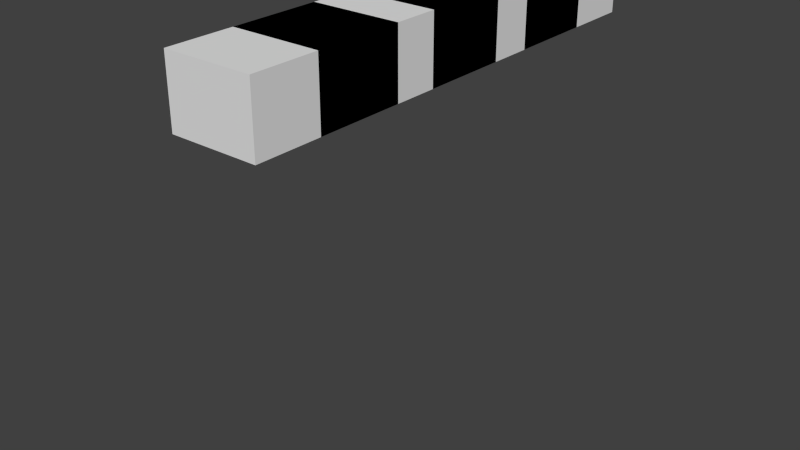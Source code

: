 # Source: insulatedwire.blend  (saved by Blender 2.67.0; exported with 4.5.12 LTS)
import bpy
from mathutils import Matrix  # noqa: F401  (used for matrix-valued properties, if any)

bpy.ops.wm.read_factory_settings(use_empty=True)
scene = bpy.context.scene
scene.name = 'Scene'

# ---- collections
col_collection_1 = bpy.data.collections.new('Collection 1'); scene.collection.children.link(col_collection_1)

# ---- materials (node trees are filled in below, after node groups)
mat_material = bpy.data.materials.new('Material')
mat_material.alpha_threshold = 0.0
mat_material.use_transparent_shadow = False
mat_material.roughness = 0.5
mat_material.line_color = (0.0, 0.0, 0.0, 1.0)

# ---- material node trees

# ---- world
world_world = bpy.data.worlds.new('World'); scene.world = world_world
world_world.color = (0.05088, 0.05088, 0.05088)
world_world.use_sun_shadow = False
world_world.sun_shadow_jitter_overblur = 0.0
world_world.cycles.sampling_method = 'MANUAL'
world_world.cycles.sample_map_resolution = 256

# ---- meshes
me_outsideconnector_n = bpy.data.meshes.new('outsideconnector_N')
me_outsideconnector_n.from_pydata([(-0.25, -0.25, -1.0), (-0.25, 0.125, -1.0), (0.25, 0.125, -1.0), (0.25, -0.25, -1.0), (-0.25, -0.25, -0.625), (-0.25, 0.125, -0.625), (0.25, 0.125, -0.625), (0.25, -0.25, -0.625)], [], [(4, 5, 1, 0), (5, 6, 2, 1), (6, 7, 3, 2), (7, 4, 0, 3), (0, 1, 2, 3), (7, 6, 5, 4)])
_uv = me_outsideconnector_n.uv_layers.new(name='UVMap')
_uv.uv.foreach_set('vector', [0.09375, 0.09375, 0.09375, 0.0, 0.0, 0.0, 0.0, 0.09375, 0.1875, 0.09375, 0.3125, 0.09375, 0.3125, 0.0, 0.1875, 0.0, 0.4062, 0.0, 0.4062, 0.09375, 0.5, 0.09375, 0.5, 0.0, 0.3125, 0.9062, 0.1875, 0.9062, 0.1875, 1.0, 0.3125, 1.0, 0.1875, 0.09375, 0.1875, 0.0, 0.3125, 0.0, 0.3125, 0.09375, 0.3125, 0.5938, 0.3125, 0.5, 0.1875, 0.5, 0.1875, 0.5938])
me_outsideconnector_n.materials.append(mat_material)
me_outsideconnector_n.use_remesh_preserve_volume = False
me_outsideconnector_n.use_remesh_preserve_attributes = False
me_outsideconnector_n.use_mirror_vertex_groups = False
me_outsideconnector_n.update()
me_outsideconnector_p = bpy.data.meshes.new('outsideconnector_P')
me_outsideconnector_p.from_pydata([(-0.25, -0.25, -1.0), (-0.25, 0.125, -1.0), (0.25, 0.125, -1.0), (0.25, -0.25, -1.0), (-0.25, -0.25, -0.625), (-0.25, 0.125, -0.625), (0.25, 0.125, -0.625), (0.25, -0.25, -0.625)], [], [(4, 5, 1, 0), (5, 6, 2, 1), (6, 7, 3, 2), (7, 4, 0, 3), (0, 1, 2, 3), (7, 6, 5, 4)])
_uv = me_outsideconnector_p.uv_layers.new(name='UVMap')
_uv.uv.foreach_set('vector', [0.0, 0.09375, 0.09375, 0.09375, 0.09375, 0.0, 0.0, 0.0, 0.1875, 0.5938, 0.3125, 0.5938, 0.3125, 0.5, 0.1875, 0.5, 0.4062, 0.09375, 0.5, 0.09375, 0.5, 0.0, 0.4062, 0.0, 0.3125, 0.09375, 0.1875, 0.09375, 0.1875, 0.0, 0.3125, 0.0, 0.3125, 0.0, 0.3125, 0.09375, 0.1875, 0.09375, 0.1875, 0.0, 0.3125, 1.0, 0.3125, 0.9062, 0.1875, 0.9062, 0.1875, 1.0])
me_outsideconnector_p.materials.append(mat_material)
me_outsideconnector_p.use_remesh_preserve_volume = False
me_outsideconnector_p.use_remesh_preserve_attributes = False
me_outsideconnector_p.use_mirror_vertex_groups = False
me_outsideconnector_p.update()
me_inin_p = bpy.data.meshes.new('inin_P')
me_inin_p.from_pydata([(-0.25, -0.25, -1.0), (-0.25, 0.25, -1.0), (0.25, 0.25, -1.0), (0.25, -0.25, -1.0), (-0.25, -0.25, -0.625), (-0.25, 0.25, -0.625), (0.25, 0.25, -0.625), (0.25, -0.25, -0.625), (-0.25, -0.125, -0.625), (-0.25, -0.125, -1.0), (0.25, -0.125, -0.625), (0.25, -0.125, -1.0)], [], [(8, 5, 1, 9), (5, 6, 2, 1), (10, 7, 3, 11), (7, 4, 0, 3), (9, 1, 2, 11), (10, 6, 5, 8), (4, 8, 9, 0), (6, 10, 11, 2), (0, 9, 11, 3), (7, 10, 8, 4)])
_uv = me_inin_p.uv_layers.new(name='UVMap')
_uv.uv.foreach_set('vector', [0.09375, 0.4062, 0.0, 0.4062, 0.0, 0.5, 0.09375, 0.5, 0.3125, 1.0, 0.1875, 1.0, 0.1875, 0.9062, 0.3125, 0.9062, 0.4062, 0.5938, 0.4062, 0.625, 0.5, 0.625, 0.5, 0.5938, 0.3125, 0.09375, 0.1875, 0.09375, 0.1875, 0.0, 0.3125, 0.0, 0.1875, 0.5625, 0.1875, 0.5, 0.3125, 0.5, 0.3125, 0.5625, 0.3125, 0.09375, 0.3125, 0.0, 0.1875, 0.0, 0.1875, 0.09375, 0.09375, 0.625, 0.09375, 0.5938, 0.0, 0.5938, 0.0, 0.625, 0.5, 0.4062, 0.4062, 0.4062, 0.4062, 0.5, 0.5, 0.5, 0.1875, 0.625, 0.1875, 0.5938, 0.3125, 0.5938, 0.3125, 0.625, 0.3125, 0.625, 0.3125, 0.5938, 0.1875, 0.5938, 0.1875, 0.625])
me_inin_p.materials.append(mat_material)
me_inin_p.use_remesh_preserve_volume = False
me_inin_p.use_remesh_preserve_attributes = False
me_inin_p.use_mirror_vertex_groups = False
me_inin_p.update()
me_inin_n = bpy.data.meshes.new('inin_N')
me_inin_n.from_pydata([(-0.25, -0.25, -1.0), (-0.25, 0.25, -1.0), (0.25, 0.25, -1.0), (0.25, -0.25, -1.0), (-0.25, -0.25, -0.625), (-0.25, 0.25, -0.625), (0.25, 0.25, -0.625), (0.25, -0.25, -0.625), (-0.25, 0.125, -0.625), (-0.25, 0.125, -1.0), (0.25, 0.125, -0.625), (0.25, 0.125, -1.0)], [], [(8, 5, 1, 9), (5, 6, 2, 1), (10, 7, 3, 11), (7, 4, 0, 3), (9, 1, 2, 11), (10, 6, 5, 8), (4, 8, 9, 0), (6, 10, 11, 2), (0, 9, 11, 3), (7, 10, 8, 4)])
_uv = me_inin_n.uv_layers.new(name='UVMap')
_uv.uv.foreach_set('vector', [0.09375, 0.9062, 0.09375, 0.875, 0.0, 0.875, 0.0, 0.9062, 0.3125, 0.09375, 0.1875, 0.09375, 0.1875, 0.0, 0.3125, 0.0, 0.4062, 0.4062, 0.4062, 0.5, 0.5, 0.5, 0.5, 0.4062, 0.3125, 0.5938, 0.1875, 0.5938, 0.1875, 0.5, 0.3125, 0.5, 0.1875, 0.9062, 0.1875, 0.875, 0.3125, 0.875, 0.3125, 0.9062, 0.3125, 0.9062, 0.3125, 0.875, 0.1875, 0.875, 0.1875, 0.9062, 0.09375, 0.5, 0.09375, 0.4062, 0.0, 0.4062, 0.0, 0.5, 0.4062, 0.875, 0.4062, 0.9062, 0.5, 0.9062, 0.5, 0.875, 0.1875, 1.0, 0.1875, 0.9086, 0.3125, 0.9086, 0.3125, 1.0, 0.1875, 0.0, 0.1875, 0.09375, 0.3125, 0.09375, 0.3125, 0.0])
me_inin_n.materials.append(mat_material)
me_inin_n.use_remesh_preserve_volume = False
me_inin_n.use_remesh_preserve_attributes = False
me_inin_n.use_mirror_vertex_groups = False
me_inin_n.update()
me_inout_n = bpy.data.meshes.new('inout_N')
me_inout_n.from_pydata([(-0.25, -0.25, -1.0), (-0.25, 0.25, -1.0), (0.25, 0.25, -1.0), (0.25, -0.25, -1.0), (-0.25, -0.25, -0.625), (-0.25, 0.25, -0.625), (0.25, 0.25, -0.625), (0.25, -0.25, -0.625)], [], [(4, 5, 1, 0), (5, 6, 2, 1), (6, 7, 3, 2), (7, 4, 0, 3), (0, 1, 2, 3), (7, 6, 5, 4)])
_uv = me_inout_n.uv_layers.new(name='UVMap')
_uv.uv.foreach_set('vector', [0.09375, 1.0, 0.09375, 0.875, 0.0, 0.875, 0.0, 1.0, 0.3125, 0.09375, 0.1875, 0.09375, 0.1875, 0.0, 0.3125, 0.0, 0.4062, 0.875, 0.4062, 1.0, 0.5, 1.0, 0.5, 0.875, 0.3125, 0.09375, 0.1875, 0.09375, 0.1875, 0.0, 0.3125, 0.0, 0.1875, 1.0, 0.1875, 0.875, 0.3125, 0.875, 0.3125, 1.0, 0.3125, 1.0, 0.3125, 0.875, 0.1875, 0.875, 0.1875, 1.0])
me_inout_n.materials.append(mat_material)
me_inout_n.use_remesh_preserve_volume = False
me_inout_n.use_remesh_preserve_attributes = False
me_inout_n.use_mirror_vertex_groups = False
me_inout_n.update()
me_inout_p = bpy.data.meshes.new('inout_P')
me_inout_p.from_pydata([(-0.25, -0.25, -1.0), (-0.25, 0.25, -1.0), (0.25, 0.25, -1.0), (0.25, -0.25, -1.0), (-0.25, -0.25, -0.625), (-0.25, 0.25, -0.625), (0.25, 0.25, -0.625), (0.25, -0.25, -0.625)], [], [(4, 5, 1, 0), (5, 6, 2, 1), (6, 7, 3, 2), (7, 4, 0, 3), (0, 1, 2, 3), (7, 6, 5, 4)])
_uv = me_inout_p.uv_layers.new(name='UVMap')
_uv.uv.foreach_set('vector', [0.09375, 0.625, 0.09375, 0.5, 0.0, 0.5, 0.0, 0.625, 0.3125, 0.09375, 0.1875, 0.09375, 0.1875, 0.0, 0.3125, 0.0, 0.4062, 0.5, 0.4062, 0.625, 0.5, 0.625, 0.5, 0.5, 0.3125, 0.09375, 0.1875, 0.09375, 0.1875, 0.0, 0.3125, 0.0, 0.1875, 0.625, 0.1875, 0.5, 0.3125, 0.5, 0.3125, 0.625, 0.3125, 0.625, 0.3125, 0.5, 0.1875, 0.5, 0.1875, 0.625])
me_inout_p.materials.append(mat_material)
me_inout_p.use_remesh_preserve_volume = False
me_inout_p.use_remesh_preserve_attributes = False
me_inout_p.use_mirror_vertex_groups = False
me_inout_p.update()
me_insideconnector_n = bpy.data.meshes.new('insideconnector_N')
me_insideconnector_n.from_pydata([(-0.25, -0.25, -1.0), (-0.25, 1.192e-07, -1.0), (0.25, 1.192e-07, -1.0), (0.25, -0.25, -1.0), (-0.25, -0.25, -0.625), (-0.25, 1.192e-07, -0.625), (0.25, 1.192e-07, -0.625), (0.25, -0.25, -0.625)], [], [(4, 5, 1, 0), (5, 6, 2, 1), (6, 7, 3, 2), (7, 4, 0, 3), (0, 1, 2, 3), (7, 6, 5, 4)])
_uv = me_insideconnector_n.uv_layers.new(name='UVMap')
_uv.uv.foreach_set('vector', [0.09375, 0.875, 0.09375, 0.8125, 0.0, 0.8125, 0.0, 0.875, 0.3125, 0.09375, 0.1875, 0.09375, 0.1875, 0.0, 0.3125, 0.0, 0.4062, 0.8125, 0.4062, 0.875, 0.5, 0.875, 0.5, 0.8125, 0.3125, 0.09375, 0.1875, 0.09375, 0.1875, 0.0, 0.3125, 0.0, 0.1875, 0.875, 0.1875, 0.8125, 0.3125, 0.8125, 0.3125, 0.875, 0.3125, 0.875, 0.3125, 0.8125, 0.1875, 0.8125, 0.1875, 0.875])
me_insideconnector_n.materials.append(mat_material)
me_insideconnector_n.use_remesh_preserve_volume = False
me_insideconnector_n.use_remesh_preserve_attributes = False
me_insideconnector_n.use_mirror_vertex_groups = False
me_insideconnector_n.update()
me_insideconnector_p = bpy.data.meshes.new('insideconnector_P')
me_insideconnector_p.from_pydata([(-0.25, -0.25, -1.0), (-0.25, 1.192e-07, -1.0), (0.25, 1.192e-07, -1.0), (0.25, -0.25, -1.0), (-0.25, -0.25, -0.625), (-0.25, 1.192e-07, -0.625), (0.25, 1.192e-07, -0.625), (0.25, -0.25, -0.625)], [], [(4, 5, 1, 0), (5, 6, 2, 1), (6, 7, 3, 2), (7, 4, 0, 3), (0, 1, 2, 3), (7, 6, 5, 4)])
_uv = me_insideconnector_p.uv_layers.new(name='UVMap')
_uv.uv.foreach_set('vector', [0.09375, 0.6875, 0.09375, 0.625, 0.0, 0.625, 0.0, 0.6875, 0.3125, 0.09375, 0.1875, 0.09375, 0.1875, 0.0, 0.3125, 0.0, 0.4062, 0.625, 0.4062, 0.6875, 0.5, 0.6875, 0.5, 0.625, 0.3125, 0.09375, 0.1875, 0.09375, 0.1875, 0.0, 0.3125, 0.0, 0.1875, 0.6875, 0.1875, 0.625, 0.3125, 0.625, 0.3125, 0.6875, 0.3125, 0.6875, 0.3125, 0.625, 0.1875, 0.625, 0.1875, 0.6875])
me_insideconnector_p.materials.append(mat_material)
me_insideconnector_p.use_remesh_preserve_volume = False
me_insideconnector_p.use_remesh_preserve_attributes = False
me_insideconnector_p.use_mirror_vertex_groups = False
me_insideconnector_p.update()
me_center_x = bpy.data.meshes.new('center_X')
me_center_x.from_pydata([(-0.25, -0.25, -1.0), (-0.25, 0.25, -1.0), (0.25, 0.25, -1.0), (0.25, -0.25, -1.0), (-0.25, -0.25, -0.625), (-0.25, 0.25, -0.625), (0.25, 0.25, -0.625), (0.25, -0.25, -0.625)], [], [(4, 5, 1, 0), (5, 6, 2, 1), (6, 7, 3, 2), (7, 4, 0, 3), (0, 1, 2, 3), (7, 6, 5, 4)])
_uv = me_center_x.uv_layers.new(name='UVMap')
_uv.uv.foreach_set('vector', [0.09375, 0.8125, 0.09375, 0.6875, 0.0, 0.6875, 0.0, 0.8125, 0.4062, 0.6875, 0.4062, 0.8125, 0.5, 0.8125, 0.5, 0.6875, 0.4062, 0.6875, 0.4062, 0.8125, 0.5, 0.8125, 0.5, 0.6875, 0.09375, 0.8125, 0.09375, 0.6875, 0.0, 0.6875, 0.0, 0.8125, 0.1875, 0.8125, 0.1875, 0.6875, 0.3125, 0.6875, 0.3125, 0.8125, 0.3125, 0.3125, 0.3125, 0.1875, 0.1875, 0.1875, 0.1875, 0.3125])
me_center_x.materials.append(mat_material)
me_center_x.use_remesh_preserve_volume = False
me_center_x.use_remesh_preserve_attributes = False
me_center_x.use_mirror_vertex_groups = False
me_center_x.update()
me_center_pn = bpy.data.meshes.new('center_PN')
me_center_pn.from_pydata([(-0.25, -0.25, -1.0), (-0.25, 0.25, -1.0), (0.25, 0.25, -1.0), (0.25, -0.25, -1.0), (-0.25, -0.25, -0.625), (-0.25, 0.25, -0.625), (0.25, 0.25, -0.625), (0.25, -0.25, -0.625)], [], [(4, 5, 1, 0), (5, 6, 2, 1), (6, 7, 3, 2), (7, 4, 0, 3), (0, 1, 2, 3), (7, 6, 5, 4)])
_uv = me_center_pn.uv_layers.new(name='UVMap')
_uv.uv.foreach_set('vector', [0.09375, 0.8125, 0.09375, 0.6875, 0.0, 0.6875, 0.0, 0.8125, 0.3125, 0.09375, 0.1875, 0.09375, 0.1875, 0.0, 0.3125, 0.0, 0.4062, 0.6875, 0.4062, 0.8125, 0.5, 0.8125, 0.5, 0.6875, 0.3125, 0.09375, 0.1875, 0.09375, 0.1875, 0.0, 0.3125, 0.0, 0.1875, 0.8125, 0.1875, 0.6875, 0.3125, 0.6875, 0.3125, 0.8125, 0.3125, 0.8125, 0.3125, 0.6875, 0.1875, 0.6875, 0.1875, 0.8125])
me_center_pn.materials.append(mat_material)
me_center_pn.use_remesh_preserve_volume = False
me_center_pn.use_remesh_preserve_attributes = False
me_center_pn.use_mirror_vertex_groups = False
me_center_pn.update()

# ---- objects
ob_outsideconnector_n = bpy.data.objects.new('outsideconnector_N', me_outsideconnector_n)
ob_outsideconnector_p = bpy.data.objects.new('outsideconnector_P', me_outsideconnector_p)
ob_inin_p = bpy.data.objects.new('inin_P', me_inin_p)
ob_inin_n = bpy.data.objects.new('inin_N', me_inin_n)
ob_inout_n = bpy.data.objects.new('inout_N', me_inout_n)
ob_inout_p = bpy.data.objects.new('inout_P', me_inout_p)
ob_insideconnector_n = bpy.data.objects.new('insideconnector_N', me_insideconnector_n)
ob_insideconnector_p = bpy.data.objects.new('insideconnector_P', me_insideconnector_p)
ob_center_x = bpy.data.objects.new('center_X', me_center_x)
ob_center_pn = bpy.data.objects.new('center_PN', me_center_pn)

# ---- transforms, parenting, visibility, modifiers, constraints
ob_outsideconnector_n.location = (0.0, -0.5625, 0.5)
ob_outsideconnector_n.scale = (0.5, 0.5, 0.5)
ob_outsideconnector_n.lineart.crease_threshold = 0.0
ob_outsideconnector_p.location = (0.0, 0.625, 0.5)
ob_outsideconnector_p.scale = (0.5, 0.5, 0.5)
ob_outsideconnector_p.hide_viewport = True
ob_outsideconnector_p.lineart.crease_threshold = 0.0
ob_inin_p.location = (0.0, 0.375, 0.5)
ob_inin_p.scale = (0.5, 0.5, 0.5)
ob_inin_p.lineart.crease_threshold = 0.0
ob_inin_n.location = (0.0, -0.375, 0.5)
ob_inin_n.scale = (0.5, 0.5, 0.5)
ob_inin_n.lineart.crease_threshold = 0.0
ob_inout_n.location = (0.0, -0.375, 0.5)
ob_inout_n.scale = (0.5, 0.5, 0.5)
ob_inout_n.hide_viewport = True
ob_inout_n.lineart.crease_threshold = 0.0
ob_inout_p.location = (0.0, 0.375, 0.5)
ob_inout_p.scale = (0.5, 0.5, 0.5)
ob_inout_p.hide_viewport = True
ob_inout_p.lineart.crease_threshold = 0.0
ob_insideconnector_n.location = (0.0, -0.125, 0.5)
ob_insideconnector_n.scale = (0.5, 0.5, 0.5)
ob_insideconnector_n.lineart.crease_threshold = 0.0
ob_insideconnector_p.location = (0.0, 0.25, 0.5)
ob_insideconnector_p.scale = (0.5, 0.5, 0.5)
ob_insideconnector_p.lineart.crease_threshold = 0.0
ob_center_x.location = (0.0, 0.0, 0.5)
ob_center_x.scale = (0.5, 0.5, 0.5)
ob_center_x.hide_viewport = True
ob_center_x.lineart.crease_threshold = 0.0
ob_center_pn.location = (0.0, 0.0, 0.5)
ob_center_pn.scale = (0.5, 0.5, 0.5)
ob_center_pn.lineart.crease_threshold = 0.0

# ---- collection membership
col_collection_1.objects.link(ob_outsideconnector_n)
col_collection_1.objects.link(ob_outsideconnector_p)
col_collection_1.objects.link(ob_inin_p)
col_collection_1.objects.link(ob_inin_n)
col_collection_1.objects.link(ob_inout_n)
col_collection_1.objects.link(ob_inout_p)
col_collection_1.objects.link(ob_insideconnector_n)
col_collection_1.objects.link(ob_insideconnector_p)
col_collection_1.objects.link(ob_center_x)
col_collection_1.objects.link(ob_center_pn)

# ---- scene / render settings (as saved in the file)
scene.frame_start = 1; scene.frame_end = 250; scene.frame_set(1)
scene.render.engine = 'BLENDER_EEVEE_NEXT'
scene.render.image_settings.color_mode = 'RGB'
scene.render.image_settings.compression = 90
scene.render.resolution_percentage = 50
scene.render.dither_intensity = 0.0
scene.cycles.use_denoising = False
scene.cycles.samples = 10
scene.cycles.sampling_pattern = 'TABULATED_SOBOL'
scene.cycles.light_sampling_threshold = 0.0
scene.cycles.use_adaptive_sampling = False
scene.cycles.use_light_tree = False
scene.cycles.blur_glossy = 0.0
scene.cycles.volume_bounces = 1
scene.cycles.pixel_filter_type = 'GAUSSIAN'
scene.cycles.sample_clamp_indirect = 0.0
scene.view_settings.view_transform = 'Standard'
bpy.context.view_layer.update()

# ---- added for rendering (the .blend has no active camera and no usable light): camera, sun
cam_auto = bpy.data.cameras.new('AutoCamera')
cam_auto.lens = 50.0
cam_auto.sensor_width = 36.0
cam_auto.clip_end = 1000.0
ob_auto_camera = bpy.data.objects.new('AutoCamera', cam_auto)
scene.collection.objects.link(ob_auto_camera)
ob_auto_camera.location = (1.62121, -2.0392, 0.890716)
ob_auto_camera.rotation_euler = (1.09748, -7.21219e-08, 0.694738)
scene.camera = ob_auto_camera
light_auto_sun = bpy.data.lights.new('AutoSun', 'SUN')
light_auto_sun.energy = 3.0
light_auto_sun.angle = 0.0523599
ob_auto_sun = bpy.data.objects.new('AutoSun', light_auto_sun)
scene.collection.objects.link(ob_auto_sun)
ob_auto_sun.rotation_euler = (0.872665, 0.174533, 0.523599)
bpy.context.view_layer.update()
